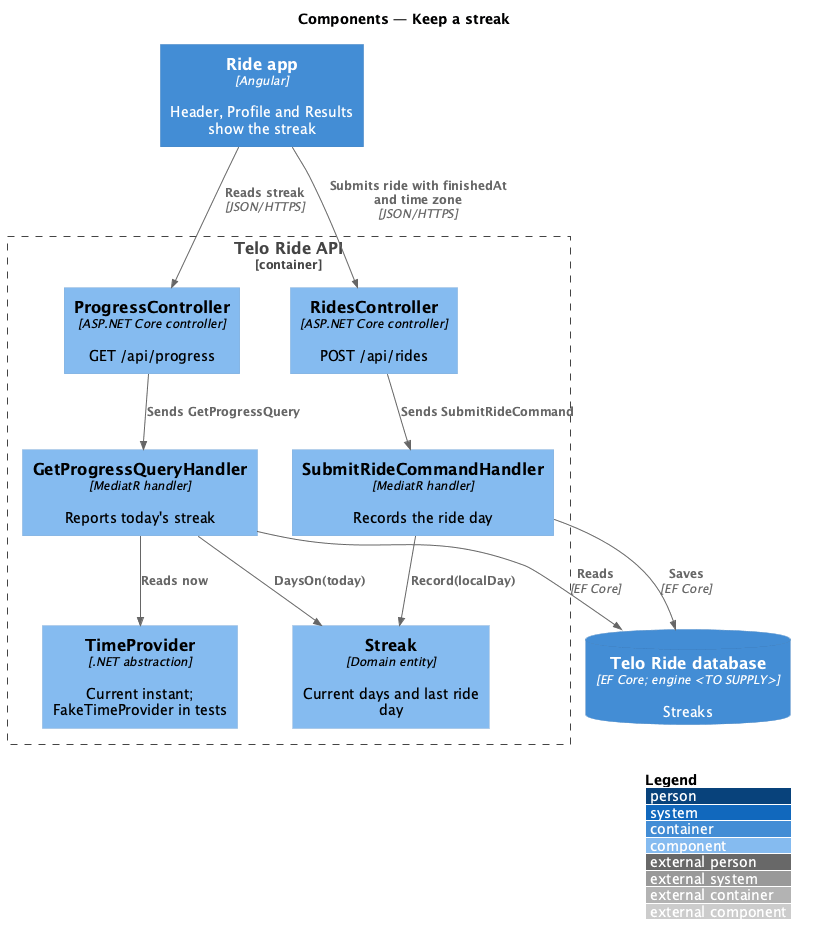

The diagram above was rendered by PlantUML. Its source (embedded in the PNG):
@startuml
!include <C4/C4_Component>
LAYOUT_WITH_LEGEND()
title Components — Keep a streak

Container(app, "Ride app", "Angular", "Header, Profile and Results show the streak")
Container_Boundary(api, "Telo Ride API") {
  Component(rides, "RidesController", "ASP.NET Core controller", "POST /api/rides")
  Component(progress, "ProgressController", "ASP.NET Core controller", "GET /api/progress")
  Component(submit, "SubmitRideCommandHandler", "MediatR handler", "Records the ride day")
  Component(query, "GetProgressQueryHandler", "MediatR handler", "Reports today's streak")
  Component(streak, "Streak", "Domain entity", "Current days and last ride day")
  Component(clock, "TimeProvider", ".NET abstraction", "Current instant; FakeTimeProvider in tests")
}
ContainerDb(db, "Telo Ride database", "EF Core; engine <TO SUPPLY>", "Streaks")

Rel(app, rides, "Submits ride with finishedAt and time zone", "JSON/HTTPS")
Rel(app, progress, "Reads streak", "JSON/HTTPS")
Rel(rides, submit, "Sends SubmitRideCommand")
Rel(progress, query, "Sends GetProgressQuery")
Rel(submit, streak, "Record(localDay)")
Rel(query, streak, "DaysOn(today)")
Rel(query, clock, "Reads now")
Rel(submit, db, "Saves", "EF Core")
Rel(query, db, "Reads", "EF Core")
@enduml